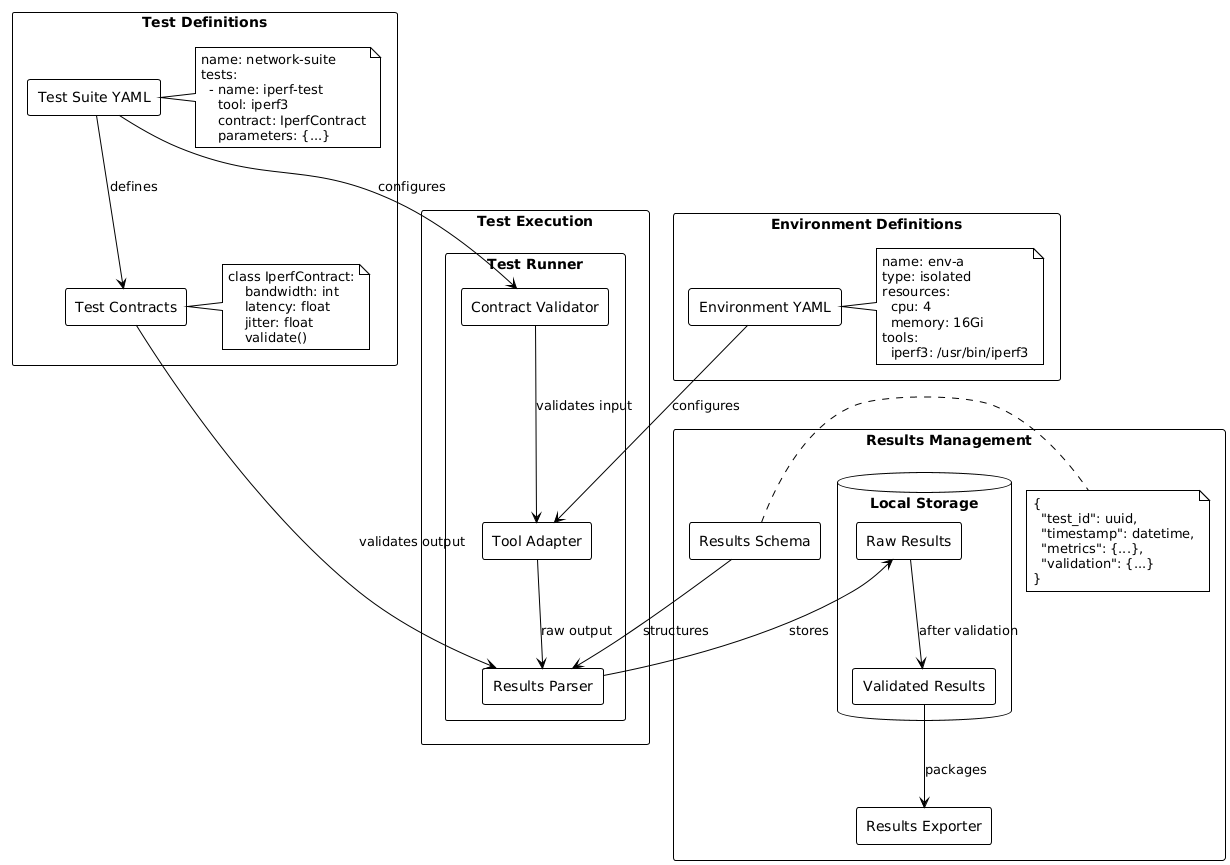

The diagram above was rendered by PlantUML. Its source (embedded in the PNG):
@startuml
!theme plain
skinparam packageStyle rectangle
skinparam componentStyle rectangle

package "Test Definitions" {
    [Test Suite YAML] as TestSuite
    note right of TestSuite
        name: network-suite
        tests:
          - name: iperf-test
            tool: iperf3
            contract: IperfContract
            parameters: {...}
    end note
    
    [Test Contracts] as Contracts
    note right of Contracts
        class IperfContract:
            bandwidth: int
            latency: float
            jitter: float
            validate()
    end note
}

package "Environment Definitions" {
    [Environment YAML] as EnvDef
    note right of EnvDef
        name: env-a
        type: isolated
        resources:
          cpu: 4
          memory: 16Gi
        tools:
          iperf3: /usr/bin/iperf3
    end note
}

package "Test Execution" {
    component "Test Runner" {
        [Contract Validator]
        [Tool Adapter]
        [Results Parser]
    }
}

package "Results Management" {
    [Results Schema] as Schema
    note right of Schema
        {
          "test_id": uuid,
          "timestamp": datetime,
          "metrics": {...},
          "validation": {...}
        }
    end note
    
    database "Local Storage" {
        [Raw Results]
        [Validated Results]
    }
    
    [Results Exporter]
}

' Relationships
TestSuite --> Contracts : defines
TestSuite --> [Contract Validator] : configures
EnvDef --> [Tool Adapter] : configures

[Contract Validator] --> [Tool Adapter] : validates input
[Tool Adapter] --> [Results Parser] : raw output
[Results Parser] --> [Raw Results] : stores
Contracts --> [Results Parser] : validates output
Schema --> [Results Parser] : structures
[Raw Results] --> [Validated Results] : after validation
[Validated Results] --> [Results Exporter] : packages
@enduml